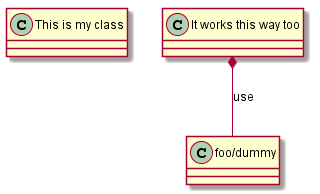

The diagram above was rendered by PlantUML. Its source (embedded in the PNG):
@startuml -->
class "This is my class" as class1
class class2 as "It works this way too"

class2 *-- "foo/dummy" : use
@enduml